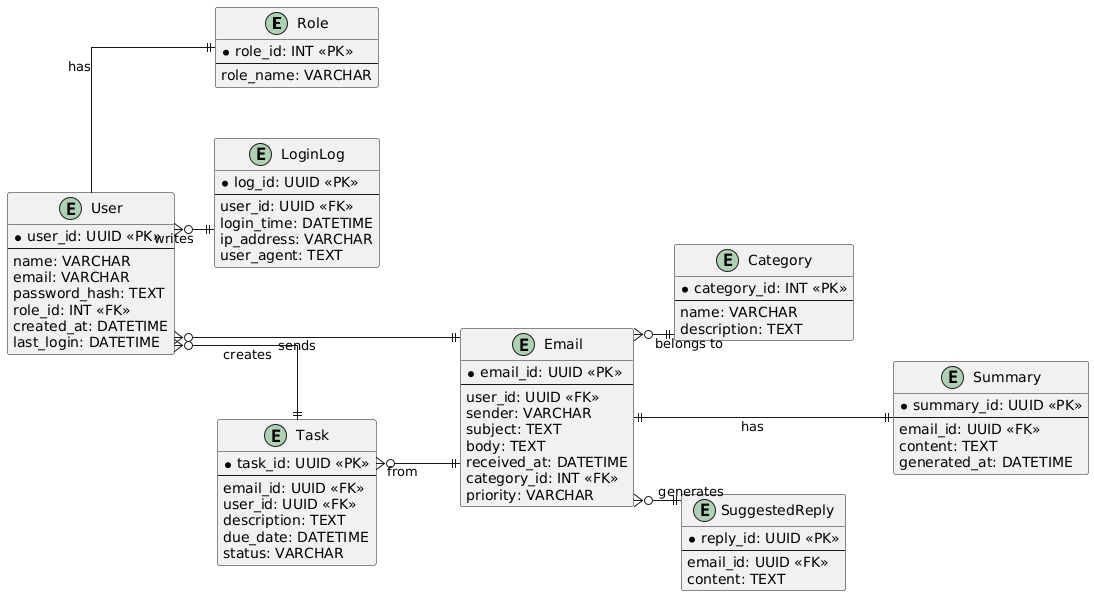

The diagram above was rendered by PlantUML. Its source (embedded in the PNG):
@startuml
' Layout Settings
left to right direction
skinparam linetype ortho
skinparam nodesep 50
skinparam ranksep 40

' ==== USER MODULE ====
entity Role {
  * role_id: INT <<PK>>
  --
  role_name: VARCHAR
}

entity User {
  * user_id: UUID <<PK>>
  --
  name: VARCHAR
  email: VARCHAR
  password_hash: TEXT
  role_id: INT <<FK>>
  created_at: DATETIME
  last_login: DATETIME
}

entity LoginLog {
  * log_id: UUID <<PK>>
  --
  user_id: UUID <<FK>>
  login_time: DATETIME
  ip_address: VARCHAR
  user_agent: TEXT
}

User --|| Role : "has"
User }o--|| LoginLog : "writes"

' ==== EMAIL MODULE ====
entity Category {
  * category_id: INT <<PK>>
  --
  name: VARCHAR
  description: TEXT
}

entity Email {
  * email_id: UUID <<PK>>
  --
  user_id: UUID <<FK>>
  sender: VARCHAR
  subject: TEXT
  body: TEXT
  received_at: DATETIME
  category_id: INT <<FK>>
  priority: VARCHAR
}

User }o--|| Email : "sends"
Email }o--|| Category : "belongs to"

' ==== NLP MODULE ====
entity Summary {
  * summary_id: UUID <<PK>>
  --
  email_id: UUID <<FK>>
  content: TEXT
  generated_at: DATETIME
}

entity SuggestedReply {
  * reply_id: UUID <<PK>>
  --
  email_id: UUID <<FK>>
  content: TEXT
}

Email ||---|| Summary : "has"
Email }o--|| SuggestedReply : "generates"

' ==== TASK MODULE ====
entity Task {
  * task_id: UUID <<PK>>
  --
  email_id: UUID <<FK>>
  user_id: UUID <<FK>>
  description: TEXT
  due_date: DATETIME
  status: VARCHAR
}

User }o--|| Task : "creates"
Task }o---|| Email : "from"
@enduml